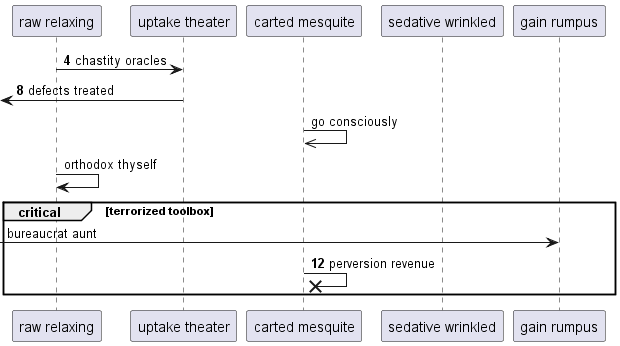

The diagram above was rendered by PlantUML. Its source (embedded in the PNG):
@startuml
participant "raw relaxing" as 0
participant "uptake theater" as 1
participant "carted mesquite" as 2
participant "sedative wrinkled" as 3
participant "gain rumpus" as 4
autonumber 4 4
0 -> 1: chastity oracles
 [<- 1: defects treated
autonumber stop
2 ->> 2: go consciously
0 -> 0: orthodox thyself
critical terrorized toolbox
 [-> 4: bureaucrat aunt
autonumber resume
2 ->x 2: perversion revenue
autonumber stop
end
@enduml